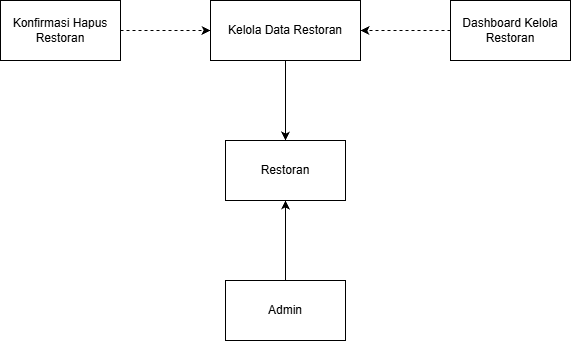

The diagram above was exported from draw.io. Its source (the exported page's mxGraphModel, read from the mxfile embedded in the PNG):
<mxGraphModel dx="1201" dy="811" grid="1" gridSize="10" guides="1" tooltips="1" connect="1" arrows="1" fold="1" page="1" pageScale="1" pageWidth="827" pageHeight="1169" background="light-dark(#FFFFFF,#FFFFFF)" math="0" shadow="0">
  <root>
    <mxCell id="0" />
    <mxCell id="1" parent="0" />
    <mxCell id="bD-NXvvSp-7yfhcd8Gqb-1" parent="1" style="rounded=0;whiteSpace=wrap;html=1;" value="Konfirmasi Hapus Restoran" vertex="1">
      <mxGeometry height="60" width="120" x="120" y="120" as="geometry" />
    </mxCell>
    <mxCell id="bD-NXvvSp-7yfhcd8Gqb-2" edge="1" parent="1" source="bD-NXvvSp-7yfhcd8Gqb-1" style="endArrow=classic;dashed=1;html=1;rounded=0;exitX=1;exitY=0.5;exitDx=0;exitDy=0;endFill=1;" target="bD-NXvvSp-7yfhcd8Gqb-3" value="">
      <mxGeometry height="50" relative="1" width="50" as="geometry">
        <mxPoint x="390" y="440" as="sourcePoint" />
        <mxPoint x="300" y="150" as="targetPoint" />
      </mxGeometry>
    </mxCell>
    <mxCell id="bD-NXvvSp-7yfhcd8Gqb-3" parent="1" style="rounded=0;whiteSpace=wrap;html=1;" value="Kelola Data Restoran" vertex="1">
      <mxGeometry height="60" width="150" x="330" y="120" as="geometry" />
    </mxCell>
    <mxCell id="bD-NXvvSp-7yfhcd8Gqb-4" parent="1" style="rounded=0;whiteSpace=wrap;html=1;" value="Dashboard Kelola Restoran" vertex="1">
      <mxGeometry height="60" width="120" x="570" y="120" as="geometry" />
    </mxCell>
    <mxCell id="bD-NXvvSp-7yfhcd8Gqb-5" edge="1" parent="1" source="bD-NXvvSp-7yfhcd8Gqb-4" style="endArrow=classic;dashed=1;html=1;rounded=0;entryX=1;entryY=0.5;entryDx=0;entryDy=0;exitX=0;exitY=0.5;exitDx=0;exitDy=0;startArrow=none;startFill=0;endFill=1;" target="bD-NXvvSp-7yfhcd8Gqb-3" value="">
      <mxGeometry height="50" relative="1" width="50" as="geometry">
        <mxPoint x="390" y="440" as="sourcePoint" />
        <mxPoint x="440" y="390" as="targetPoint" />
      </mxGeometry>
    </mxCell>
    <mxCell id="bD-NXvvSp-7yfhcd8Gqb-6" parent="1" style="rounded=0;whiteSpace=wrap;html=1;" value="Restoran" vertex="1">
      <mxGeometry height="60" width="120" x="345" y="260" as="geometry" />
    </mxCell>
    <mxCell id="bD-NXvvSp-7yfhcd8Gqb-7" edge="1" parent="1" source="bD-NXvvSp-7yfhcd8Gqb-3" style="endArrow=classic;html=1;rounded=0;exitX=0.5;exitY=1;exitDx=0;exitDy=0;entryX=0.5;entryY=0;entryDx=0;entryDy=0;" target="bD-NXvvSp-7yfhcd8Gqb-6" value="">
      <mxGeometry height="50" relative="1" width="50" as="geometry">
        <mxPoint x="390" y="440" as="sourcePoint" />
        <mxPoint x="440" y="390" as="targetPoint" />
      </mxGeometry>
    </mxCell>
    <mxCell id="bD-NXvvSp-7yfhcd8Gqb-8" parent="1" style="rounded=0;whiteSpace=wrap;html=1;" value="Admin" vertex="1">
      <mxGeometry height="60" width="120" x="345" y="400" as="geometry" />
    </mxCell>
    <mxCell id="bD-NXvvSp-7yfhcd8Gqb-9" edge="1" parent="1" source="bD-NXvvSp-7yfhcd8Gqb-8" style="endArrow=classic;html=1;rounded=0;entryX=0.5;entryY=1;entryDx=0;entryDy=0;exitX=0.5;exitY=0;exitDx=0;exitDy=0;" target="bD-NXvvSp-7yfhcd8Gqb-6" value="">
      <mxGeometry height="50" relative="1" width="50" as="geometry">
        <mxPoint x="390" y="440" as="sourcePoint" />
        <mxPoint x="440" y="390" as="targetPoint" />
      </mxGeometry>
    </mxCell>
  </root>
</mxGraphModel>